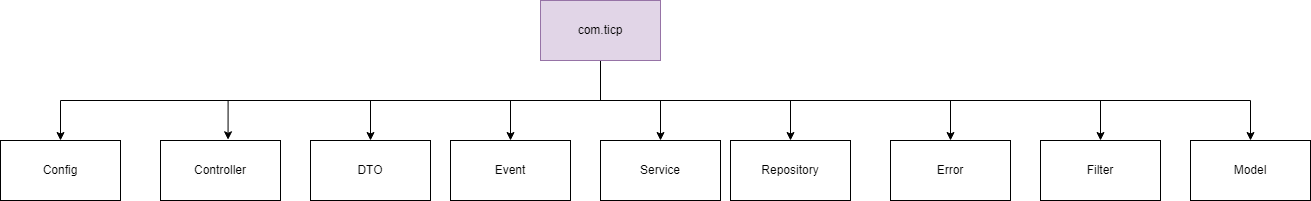

The diagram above was exported from draw.io. Its source (the exported page's mxGraphModel, read from the mxfile embedded in the PNG):
<mxGraphModel dx="1106" dy="616" grid="1" gridSize="10" guides="1" tooltips="1" connect="1" arrows="1" fold="1" page="1" pageScale="1" pageWidth="827" pageHeight="1169" math="0" shadow="0">
  <root>
    <mxCell id="0" />
    <mxCell id="1" parent="0" />
    <mxCell id="ollQEv3tuxCaIBoM8pLs-7" style="edgeStyle=orthogonalEdgeStyle;rounded=0;orthogonalLoop=1;jettySize=auto;html=1;exitX=0.5;exitY=1;exitDx=0;exitDy=0;entryX=0.563;entryY=-0.012;entryDx=0;entryDy=0;entryPerimeter=0;" parent="1" source="ollQEv3tuxCaIBoM8pLs-1" target="ollQEv3tuxCaIBoM8pLs-2" edge="1">
      <mxGeometry relative="1" as="geometry" />
    </mxCell>
    <mxCell id="ollQEv3tuxCaIBoM8pLs-8" style="edgeStyle=orthogonalEdgeStyle;rounded=0;orthogonalLoop=1;jettySize=auto;html=1;exitX=0.5;exitY=1;exitDx=0;exitDy=0;" parent="1" source="ollQEv3tuxCaIBoM8pLs-1" target="ollQEv3tuxCaIBoM8pLs-3" edge="1">
      <mxGeometry relative="1" as="geometry" />
    </mxCell>
    <mxCell id="ollQEv3tuxCaIBoM8pLs-9" style="edgeStyle=orthogonalEdgeStyle;rounded=0;orthogonalLoop=1;jettySize=auto;html=1;exitX=0.5;exitY=1;exitDx=0;exitDy=0;" parent="1" source="ollQEv3tuxCaIBoM8pLs-1" target="ollQEv3tuxCaIBoM8pLs-4" edge="1">
      <mxGeometry relative="1" as="geometry" />
    </mxCell>
    <mxCell id="ollQEv3tuxCaIBoM8pLs-10" style="edgeStyle=orthogonalEdgeStyle;rounded=0;orthogonalLoop=1;jettySize=auto;html=1;exitX=0.5;exitY=1;exitDx=0;exitDy=0;entryX=0.5;entryY=0;entryDx=0;entryDy=0;" parent="1" source="ollQEv3tuxCaIBoM8pLs-1" target="ollQEv3tuxCaIBoM8pLs-5" edge="1">
      <mxGeometry relative="1" as="geometry" />
    </mxCell>
    <mxCell id="ollQEv3tuxCaIBoM8pLs-11" style="edgeStyle=orthogonalEdgeStyle;rounded=0;orthogonalLoop=1;jettySize=auto;html=1;exitX=0.5;exitY=1;exitDx=0;exitDy=0;" parent="1" source="ollQEv3tuxCaIBoM8pLs-1" target="ollQEv3tuxCaIBoM8pLs-6" edge="1">
      <mxGeometry relative="1" as="geometry" />
    </mxCell>
    <mxCell id="ollQEv3tuxCaIBoM8pLs-1" value="com.ticp" style="rounded=0;whiteSpace=wrap;html=1;fillColor=#e1d5e7;strokeColor=#9673a6;" parent="1" vertex="1">
      <mxGeometry x="700" y="120" width="120" height="60" as="geometry" />
    </mxCell>
    <mxCell id="ollQEv3tuxCaIBoM8pLs-2" value="Controller&lt;br&gt;" style="rounded=0;whiteSpace=wrap;html=1;" parent="1" vertex="1">
      <mxGeometry x="320" y="260" width="120" height="60" as="geometry" />
    </mxCell>
    <mxCell id="ollQEv3tuxCaIBoM8pLs-3" value="DTO" style="rounded=0;whiteSpace=wrap;html=1;" parent="1" vertex="1">
      <mxGeometry x="470" y="260" width="120" height="60" as="geometry" />
    </mxCell>
    <mxCell id="ollQEv3tuxCaIBoM8pLs-4" value="Service" style="rounded=0;whiteSpace=wrap;html=1;" parent="1" vertex="1">
      <mxGeometry x="760" y="260" width="120" height="60" as="geometry" />
    </mxCell>
    <mxCell id="ollQEv3tuxCaIBoM8pLs-5" value="Repository" style="rounded=0;whiteSpace=wrap;html=1;" parent="1" vertex="1">
      <mxGeometry x="890" y="260" width="120" height="60" as="geometry" />
    </mxCell>
    <mxCell id="ollQEv3tuxCaIBoM8pLs-6" value="Error" style="rounded=0;whiteSpace=wrap;html=1;" parent="1" vertex="1">
      <mxGeometry x="1050" y="260" width="120" height="60" as="geometry" />
    </mxCell>
    <mxCell id="O_Y3pLrJJOnwxWGXYxiN-1" value="Config" style="rounded=0;whiteSpace=wrap;html=1;" parent="1" vertex="1">
      <mxGeometry x="160" y="260" width="120" height="60" as="geometry" />
    </mxCell>
    <mxCell id="O_Y3pLrJJOnwxWGXYxiN-2" style="edgeStyle=orthogonalEdgeStyle;rounded=0;orthogonalLoop=1;jettySize=auto;html=1;entryX=0.5;entryY=0;entryDx=0;entryDy=0;" parent="1" target="O_Y3pLrJJOnwxWGXYxiN-1" edge="1">
      <mxGeometry relative="1" as="geometry">
        <mxPoint x="760" y="220" as="sourcePoint" />
        <mxPoint x="457.55999999999995" y="269.28" as="targetPoint" />
      </mxGeometry>
    </mxCell>
    <mxCell id="O_Y3pLrJJOnwxWGXYxiN-3" value="Event" style="rounded=0;whiteSpace=wrap;html=1;" parent="1" vertex="1">
      <mxGeometry x="610" y="260" width="120" height="60" as="geometry" />
    </mxCell>
    <mxCell id="O_Y3pLrJJOnwxWGXYxiN-4" style="edgeStyle=orthogonalEdgeStyle;rounded=0;orthogonalLoop=1;jettySize=auto;html=1;" parent="1" target="O_Y3pLrJJOnwxWGXYxiN-3" edge="1">
      <mxGeometry relative="1" as="geometry">
        <mxPoint x="760" y="220" as="sourcePoint" />
        <mxPoint x="540" y="270" as="targetPoint" />
      </mxGeometry>
    </mxCell>
    <mxCell id="O_Y3pLrJJOnwxWGXYxiN-5" value="Filter" style="rounded=0;whiteSpace=wrap;html=1;" parent="1" vertex="1">
      <mxGeometry x="1200" y="260" width="120" height="60" as="geometry" />
    </mxCell>
    <mxCell id="O_Y3pLrJJOnwxWGXYxiN-6" style="edgeStyle=orthogonalEdgeStyle;rounded=0;orthogonalLoop=1;jettySize=auto;html=1;" parent="1" target="O_Y3pLrJJOnwxWGXYxiN-5" edge="1">
      <mxGeometry relative="1" as="geometry">
        <mxPoint x="770" y="220" as="sourcePoint" />
        <mxPoint x="1120" y="270" as="targetPoint" />
      </mxGeometry>
    </mxCell>
    <mxCell id="O_Y3pLrJJOnwxWGXYxiN-7" value="Model" style="rounded=0;whiteSpace=wrap;html=1;" parent="1" vertex="1">
      <mxGeometry x="1350" y="260" width="120" height="60" as="geometry" />
    </mxCell>
    <mxCell id="O_Y3pLrJJOnwxWGXYxiN-8" style="edgeStyle=orthogonalEdgeStyle;rounded=0;orthogonalLoop=1;jettySize=auto;html=1;entryX=0.5;entryY=0;entryDx=0;entryDy=0;" parent="1" target="O_Y3pLrJJOnwxWGXYxiN-7" edge="1">
      <mxGeometry relative="1" as="geometry">
        <mxPoint x="780" y="220" as="sourcePoint" />
        <mxPoint x="1270" y="270" as="targetPoint" />
      </mxGeometry>
    </mxCell>
  </root>
</mxGraphModel>